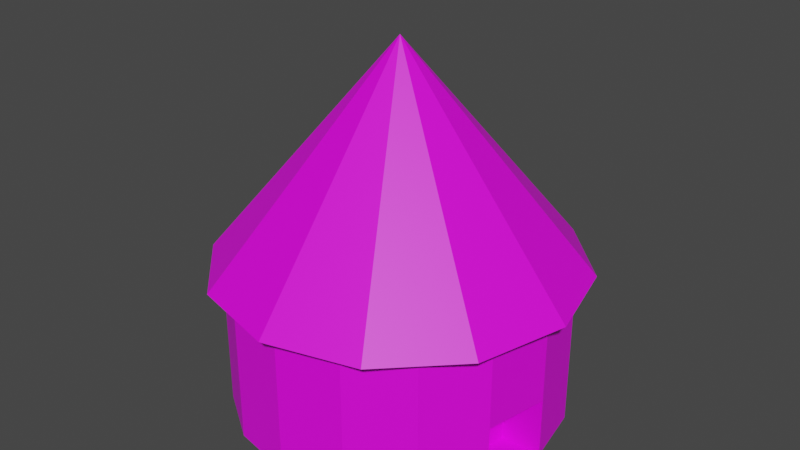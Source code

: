 # Source: house.blend  (saved by Blender 3.0.42; exported with 4.5.12 LTS)
import bpy
from mathutils import Matrix  # noqa: F401  (used for matrix-valued properties, if any)

bpy.ops.wm.read_factory_settings(use_empty=True)
scene = bpy.context.scene
scene.name = 'Scene'

# ---- collections
col_collection = bpy.data.collections.new('Collection'); scene.collection.children.link(col_collection)

# ---- images (referenced by path relative to the original .blend; pixels are not part of the script)
import os
ASSET_DIR = os.environ.get("B2B_ASSET_DIR", "")  # directory of the original .blend (textures are referenced by path, not embedded)
HERE = os.path.dirname(os.path.abspath(__file__))  # packed textures are extracted next to this script under _unpacked/

def load_image(name, relpath, width, height, colorspace="sRGB"):
    """Load a texture the original file referenced (path relative to the .blend, or extracted next to this script)."""
    p = next((c for c in (os.path.join(HERE, relpath), os.path.join(ASSET_DIR, relpath)) if relpath and os.path.exists(c)), "")
    if p:
        img = bpy.data.images.load(p, check_existing=True)
        img.name = name
    else:  # same state as the original file: an image datablock whose file is absent (Cycles renders it pink)
        img = bpy.data.images.new(name, width, height)
        img.source = "FILE"
        img.filepath = "//" + (relpath or name)
    img.colorspace_settings.name = colorspace
    return img
img_imphenziapalette01_png = load_image('ImphenziaPalette01.png', 'ImphenziaPalette01.png', 1024, 1024, 'sRGB')

# ---- materials (node trees are filled in below, after node groups)
mat_housebody = bpy.data.materials.new('HouseBody')
mat_housebody.use_transparent_shadow = False
mat_roof = bpy.data.materials.new('Roof')
mat_roof.use_transparent_shadow = False

# ---- material node trees
mat_housebody.use_nodes = True; mat_housebody.node_tree.nodes.clear()
_N = mat_housebody.node_tree.nodes; _L = mat_housebody.node_tree.links
n0 = _N.new('ShaderNodeBsdfPrincipled'); n0.name = 'Principled BSDF'; n0.location = (10, 300)
n0.distribution = 'GGX'
n0.subsurface_method = 'RANDOM_WALK_SKIN'
n0.inputs[3].default_value = 1.45
n0.inputs[27].default_value = (0.0, 0.0, 0.0, 1.0)
n0.inputs[28].default_value = 1.0
n1 = _N.new('ShaderNodeOutputMaterial'); n1.name = 'Material Output'; n1.location = (300, 300)
n2 = _N.new('ShaderNodeTexImage'); n2.name = 'Image Texture'; n2.location = (-340, 222)
n2.image = img_imphenziapalette01_png
_L.new(n0.outputs[0], n1.inputs[0])
_L.new(n2.outputs[0], n0.inputs[0])
n1.is_active_output = True
mat_roof.use_nodes = True; mat_roof.node_tree.nodes.clear()
_N = mat_roof.node_tree.nodes; _L = mat_roof.node_tree.links
n0 = _N.new('ShaderNodeBsdfPrincipled'); n0.name = 'Principled BSDF'; n0.location = (10, 300)
n0.distribution = 'GGX'
n0.subsurface_method = 'RANDOM_WALK_SKIN'
n0.inputs[3].default_value = 1.45
n0.inputs[27].default_value = (0.0, 0.0, 0.0, 1.0)
n0.inputs[28].default_value = 1.0
n1 = _N.new('ShaderNodeOutputMaterial'); n1.name = 'Material Output'; n1.location = (300, 300)
n2 = _N.new('ShaderNodeTexImage'); n2.name = 'Image Texture'; n2.location = (-415, 211)
n2.image = img_imphenziapalette01_png
_L.new(n0.outputs[0], n1.inputs[0])
_L.new(n2.outputs[0], n0.inputs[0])
n1.is_active_output = True

# ---- world
world_world = bpy.data.worlds.new('World'); scene.world = world_world
world_world.use_nodes = True; world_world.node_tree.nodes.clear()
_N = world_world.node_tree.nodes; _L = world_world.node_tree.links
n0 = _N.new('ShaderNodeOutputWorld'); n0.name = 'World Output'; n0.location = (300, 300)
n1 = _N.new('ShaderNodeBackground'); n1.name = 'Background'; n1.location = (10, 300)
n1.inputs[0].default_value = (0.05088, 0.05088, 0.05088, 1.0)
_L.new(n1.outputs[0], n0.inputs[0])
n0.is_active_output = True
world_world.color = (0.05088, 0.05088, 0.05088)
world_world.use_sun_shadow = False
world_world.sun_shadow_jitter_overblur = 0.0

# ---- meshes
me_cylinder = bpy.data.meshes.new('Cylinder')
me_cylinder.from_pydata([(0.0, 3.0, -1.0), (0.0, 3.0, 1.799), (1.148, 2.772, -1.0), (1.148, 2.772, 1.799), (2.121, 2.121, -1.0), (2.121, 2.121, 1.799), (2.772, 1.148, -1.0), (2.772, 1.148, 1.799), (3.0, -1.311e-07, -1.0), (3.0, -1.311e-07, 1.799), (2.772, -1.148, -1.0), (2.772, -1.148, 1.799), (2.121, -2.121, -1.0), (2.121, -2.121, 1.799), (1.148, -2.772, -1.0), (1.148, -2.772, 1.799), (-2.623e-07, -3.0, -1.0), (-2.623e-07, -3.0, 1.799), (-1.148, -2.772, -1.0), (-1.148, -2.772, 1.799), (-2.121, -2.121, -1.0), (-2.121, -2.121, 1.799), (-2.772, -1.148, -1.0), (-2.772, -1.148, 1.799), (-3.0, 3.577e-08, -1.0), (-3.0, 3.577e-08, 1.799), (-2.772, 1.148, -1.0), (-2.772, 1.148, 1.799), (-2.121, 2.121, -1.0), (-2.121, 2.121, 1.799), (-1.148, 2.772, -1.0), (-1.148, 2.772, 1.799), (0.0, 3.0, 0.1051), (1.148, 2.772, 0.1051), (2.121, 2.121, 0.1051), (2.772, 1.148, 0.1051), (3.0, -1.311e-07, 0.1051), (2.772, -1.148, 0.1051), (2.121, -2.121, 0.1051), (1.148, -2.772, 0.1051), (-2.623e-07, -3.0, 0.1051), (-1.148, -2.772, 0.1051), (-2.121, -2.121, 0.1051), (-2.772, -1.148, 0.1051), (-3.0, 3.577e-08, 0.1051), (-2.772, 1.148, 0.1051), (-2.121, 2.121, 0.1051), (-1.148, 2.772, 0.1051), (2.886, -0.574, -1.0), (2.886, -0.574, 1.799), (2.886, -0.574, 0.1051), (2.886, 0.574, -1.0), (2.886, 0.574, 1.799), (2.886, 0.574, 0.1051), (1.148, 2.772, 1.799), (0.0, 3.0, 1.799), (2.121, 2.121, 1.799), (2.772, 1.148, 1.799), (2.886, 0.574, 1.799), (2.886, -0.574, 1.799), (3.0, -1.311e-07, 1.799), (2.121, -2.121, 1.799), (2.772, -1.148, 1.799), (1.148, -2.772, 1.799), (-2.623e-07, -3.0, 1.799), (-1.148, -2.772, 1.799), (-2.121, -2.121, 1.799), (-2.772, -1.148, 1.799), (-3.0, 3.577e-08, 1.799), (-2.772, 1.148, 1.799), (-2.121, 2.121, 1.799), (-1.148, 2.772, 1.799), (2.092, -1.148, -1.0), (2.092, -1.148, 0.1051), (2.26, -1.311e-07, -1.0), (2.26, -1.311e-07, 0.1051)], [], [(32, 1, 3, 33), (33, 3, 5, 34), (34, 5, 7, 35), (53, 52, 9, 36), (50, 49, 11, 37), (37, 11, 13, 38), (38, 13, 15, 39), (39, 15, 17, 40), (40, 17, 19, 41), (41, 19, 21, 42), (42, 21, 23, 43), (43, 23, 25, 44), (44, 25, 27, 45), (45, 27, 29, 46), (49, 9, 60, 59), (46, 29, 31, 47), (47, 31, 1, 32), (0, 2, 4, 6, 51, 8, 48, 10, 12, 14, 16, 18, 20, 22, 24, 26, 28, 30), (30, 47, 32, 0), (28, 46, 47, 30), (26, 45, 46, 28), (24, 44, 45, 26), (22, 43, 44, 24), (20, 42, 43, 22), (18, 41, 42, 20), (16, 40, 41, 18), (14, 39, 40, 16), (12, 38, 39, 14), (10, 37, 38, 12), (8, 36, 75, 74), (51, 53, 36, 8), (4, 34, 35, 6), (2, 33, 34, 4), (0, 32, 33, 2), (37, 10, 72, 73), (36, 9, 49, 50), (6, 35, 53, 51), (35, 7, 52, 53), (54, 55, 71, 70, 69, 68, 67, 66, 65, 64, 63, 61, 62, 59, 60, 58, 57, 56), (21, 19, 65, 66), (11, 49, 59, 62), (31, 29, 70, 71), (7, 5, 56, 57), (17, 15, 63, 64), (3, 1, 55, 54), (27, 25, 68, 69), (13, 11, 62, 61), (23, 21, 66, 67), (1, 31, 71, 55), (52, 7, 57, 58), (19, 17, 64, 65), (29, 27, 69, 70), (9, 52, 58, 60), (5, 3, 54, 56), (15, 13, 61, 63), (25, 23, 67, 68), (72, 74, 75, 73)])
_uv = me_cylinder.uv_layers.new(name='UVMap')
_uv.uv.foreach_set('vector', [0.8172, 0.4402, 0.8172, 0.4402, 0.8172, 0.4402, 0.8172, 0.4402, 0.8172, 0.4402, 0.8172, 0.4402, 0.8172, 0.4402, 0.8172, 0.4402, 0.8172, 0.4402, 0.8172, 0.4402, 0.8172, 0.4402, 0.8172, 0.4402, 0.8172, 0.4402, 0.8172, 0.4402, 0.8172, 0.4402, 0.8172, 0.4402, 0.8172, 0.4402, 0.8172, 0.4402, 0.8172, 0.4402, 0.8172, 0.4402, 0.8172, 0.4402, 0.8172, 0.4402, 0.8172, 0.4402, 0.8172, 0.4402, 0.8172, 0.4402, 0.8172, 0.4402, 0.8172, 0.4402, 0.8172, 0.4402, 0.8172, 0.4402, 0.8172, 0.4402, 0.8172, 0.4402, 0.8172, 0.4402, 0.8172, 0.4402, 0.8172, 0.4402, 0.8172, 0.4402, 0.8172, 0.4402, 0.8172, 0.4402, 0.8172, 0.4402, 0.8172, 0.4402, 0.8172, 0.4402, 0.8172, 0.4402, 0.8172, 0.4402, 0.8172, 0.4402, 0.8172, 0.4402, 0.8172, 0.4402, 0.8172, 0.4402, 0.8172, 0.4402, 0.8172, 0.4402, 0.8172, 0.4402, 0.8172, 0.4402, 0.8172, 0.4402, 0.8172, 0.4402, 0.8172, 0.4402, 0.8172, 0.4402, 0.8172, 0.4402, 0.8172, 0.4402, 0.8172, 0.4402, 0.8172, 0.4402, 0.8172, 0.4402, 0.8172, 0.4402, 0.8172, 0.4402, 0.8172, 0.4402, 0.8172, 0.4402, 0.8172, 0.4402, 0.8172, 0.4402, 0.8172, 0.4402, 0.8172, 0.4402, 0.8172, 0.4402, 0.8172, 0.4402, 0.8172, 0.4402, 0.8172, 0.4402, 0.8172, 0.4402, 0.8172, 0.4402, 0.8172, 0.4402, 0.8172, 0.4402, 0.8172, 0.4402, 0.8172, 0.4402, 0.8172, 0.4402, 0.8172, 0.4402, 0.8172, 0.4402, 0.8172, 0.4402, 0.8172, 0.4402, 0.8172, 0.4402, 0.8172, 0.4402, 0.8172, 0.4402, 0.8172, 0.4402, 0.8172, 0.4402, 0.8172, 0.4402, 0.8172, 0.4402, 0.8172, 0.4402, 0.8172, 0.4402, 0.8172, 0.4402, 0.8172, 0.4402, 0.8172, 0.4402, 0.8172, 0.4402, 0.8172, 0.4402, 0.8172, 0.4402, 0.8172, 0.4402, 0.8172, 0.4402, 0.8172, 0.4402, 0.8172, 0.4402, 0.8172, 0.4402, 0.8172, 0.4402, 0.8172, 0.4402, 0.8172, 0.4402, 0.8172, 0.4402, 0.8172, 0.4402, 0.8172, 0.4402, 0.8172, 0.4402, 0.8172, 0.4402, 0.8172, 0.4402, 0.8172, 0.4402, 0.8172, 0.4402, 0.8172, 0.4402, 0.8172, 0.4402, 0.8172, 0.4402, 0.8172, 0.4402, 0.8172, 0.4402, 0.8172, 0.4402, 0.8172, 0.4402, 0.8172, 0.4402, 0.8172, 0.4402, 0.8172, 0.4402, 0.8172, 0.4402, 0.8172, 0.4402, 0.8172, 0.4402, 0.8172, 0.4402, 0.8172, 0.4402, 0.8172, 0.4402, 0.8172, 0.4402, 0.8172, 0.4402, 0.8172, 0.4402, 0.8172, 0.4402, 0.8172, 0.4402, 0.8172, 0.4402, 0.8172, 0.4402, 0.8172, 0.4402, 0.8172, 0.4402, 0.8172, 0.4402, 0.8172, 0.4402, 0.8172, 0.4402, 0.8172, 0.4402, 0.8172, 0.4402, 0.8172, 0.4402, 0.8172, 0.4402, 0.8172, 0.4402, 0.8172, 0.4402, 0.8172, 0.4402, 0.8172, 0.4402, 0.8172, 0.4402, 0.8172, 0.4402, 0.8172, 0.4402, 0.8172, 0.4402, 0.8172, 0.4402, 0.8172, 0.4402, 0.8172, 0.4402, 0.8172, 0.4402, 0.8172, 0.4402, 0.8172, 0.4402, 0.8172, 0.4402, 0.8172, 0.4402, 0.8172, 0.4402, 0.8172, 0.4402, 0.8172, 0.4402, 0.8172, 0.4402, 0.8172, 0.4402, 0.8172, 0.4402, 0.8172, 0.4402, 0.8172, 0.4402, 0.8172, 0.4402, 0.8172, 0.4402, 0.8172, 0.4402, 0.8172, 0.4402, 0.8172, 0.4402, 0.8172, 0.4402, 0.8172, 0.4402, 0.8172, 0.4402, 0.8172, 0.4402, 0.8172, 0.4402, 0.8172, 0.4402, 0.8172, 0.4402, 0.8172, 0.4402, 0.8172, 0.4402, 0.8172, 0.4402, 0.8172, 0.4402, 0.8172, 0.4402, 0.8172, 0.4402, 0.8172, 0.4402, 0.8172, 0.4402, 0.8172, 0.4402, 0.8172, 0.4402, 0.8172, 0.4402, 0.8172, 0.4402, 0.8172, 0.4402, 0.8172, 0.4402, 0.8172, 0.4402, 0.8172, 0.4402, 0.8172, 0.4402, 0.8172, 0.4402, 0.8172, 0.4402, 0.8172, 0.4402, 0.8172, 0.4402, 0.8172, 0.4402, 0.8172, 0.4402, 0.8172, 0.4402, 0.8172, 0.4402, 0.8172, 0.4402, 0.8172, 0.4402, 0.8172, 0.4402, 0.8172, 0.4402, 0.8172, 0.4402, 0.8172, 0.4402, 0.8172, 0.4402, 0.8172, 0.4402, 0.8172, 0.4402, 0.8172, 0.4402, 0.8172, 0.4402, 0.8172, 0.4402, 0.8172, 0.4402, 0.8172, 0.4402, 0.8172, 0.4402, 0.8172, 0.4402, 0.8172, 0.4402, 0.8172, 0.4402, 0.8172, 0.4402, 0.8172, 0.4402, 0.8172, 0.4402, 0.8172, 0.4402, 0.8172, 0.4402, 0.8172, 0.4402, 0.8172, 0.4402, 0.8172, 0.4402, 0.8172, 0.4402, 0.8172, 0.4402, 0.8172, 0.4402, 0.8172, 0.4402, 0.8172, 0.4402, 0.8172, 0.4402, 0.8172, 0.4402, 0.8172, 0.4402, 0.8172, 0.4402, 0.8172, 0.4402, 0.8172, 0.4402, 0.8172, 0.4402, 0.8172, 0.4402, 0.8172, 0.4402, 0.8172, 0.4402, 0.8172, 0.4402, 0.8172, 0.4402, 0.8172, 0.4402, 0.8172, 0.4402, 0.8172, 0.4402, 0.8172, 0.4402, 0.8172, 0.4402, 0.8172, 0.4402, 0.8172, 0.4402])
me_cylinder.materials.append(mat_housebody)
me_cylinder.use_remesh_fix_poles = True
me_cylinder.use_remesh_preserve_attributes = False
me_cylinder.update()
me_cone = bpy.data.meshes.new('Cone')
me_cone.from_pydata([(0.0, 3.0, -1.8), (1.5, 2.598, -1.8), (2.598, 1.5, -1.8), (3.0, -1.311e-07, -1.8), (2.598, -1.5, -1.8), (1.5, -2.598, -1.8), (-2.623e-07, -3.0, -1.8), (-1.5, -2.598, -1.8), (-2.598, -1.5, -1.8), (-3.0, 3.577e-08, -1.8), (-2.598, 1.5, -1.8), (-1.5, 2.598, -1.8), (0.0, 0.0, 1.8)], [], [(0, 12, 1), (1, 12, 2), (2, 12, 3), (3, 12, 4), (4, 12, 5), (5, 12, 6), (6, 12, 7), (7, 12, 8), (8, 12, 9), (9, 12, 10), (0, 1, 2, 3, 4, 5, 6, 7, 8, 9, 10, 11), (10, 12, 11), (11, 12, 0)])
_uv = me_cone.uv_layers.new(name='UVMap')
_uv.uv.foreach_set('vector', [0.0737, 0.5693, 0.0737, 0.5693, 0.0737, 0.5693, 0.0737, 0.5693, 0.0737, 0.5693, 0.0737, 0.5693, 0.0737, 0.5693, 0.0737, 0.5693, 0.0737, 0.5693, 0.0737, 0.5693, 0.0737, 0.5693, 0.0737, 0.5693, 0.0737, 0.5693, 0.0737, 0.5693, 0.0737, 0.5693, 0.0737, 0.5693, 0.0737, 0.5693, 0.0737, 0.5693, 0.0737, 0.5693, 0.0737, 0.5693, 0.0737, 0.5693, 0.0737, 0.5693, 0.0737, 0.5693, 0.0737, 0.5693, 0.0737, 0.5693, 0.0737, 0.5693, 0.0737, 0.5693, 0.0737, 0.5693, 0.0737, 0.5693, 0.0737, 0.5693, 0.0737, 0.5693, 0.0737, 0.5693, 0.0737, 0.5693, 0.0737, 0.5693, 0.0737, 0.5693, 0.0737, 0.5693, 0.0737, 0.5693, 0.0737, 0.5693, 0.0737, 0.5693, 0.0737, 0.5693, 0.0737, 0.5693, 0.0737, 0.5693, 0.0737, 0.5693, 0.0737, 0.5693, 0.0737, 0.5693, 0.0737, 0.5693, 0.0737, 0.5693, 0.0737, 0.5693])
me_cone.materials.append(mat_roof)
me_cone.use_remesh_fix_poles = True
me_cone.use_remesh_preserve_attributes = False
me_cone.update()

# ---- objects
ob_housebody = bpy.data.objects.new('HouseBody', me_cylinder)
ob_roof = bpy.data.objects.new('Roof', me_cone)

# ---- transforms, parenting, visibility, modifiers, constraints
ob_housebody.location = (0.0, 0.0, 0.0)
ob_roof.location = (0.0, 0.0, 3.626)
ob_roof.scale = (1.105, 1.105, 1.105)

# ---- collection membership
col_collection.objects.link(ob_housebody)
col_collection.objects.link(ob_roof)

# ---- scene / render settings (as saved in the file)
scene.frame_start = 1; scene.frame_end = 250; scene.frame_set(1)
scene.render.engine = 'BLENDER_EEVEE_NEXT'
scene.cycles.sampling_pattern = 'TABULATED_SOBOL'
scene.cycles.use_light_tree = False
scene.view_settings.view_transform = 'Filmic'
bpy.context.view_layer.update()

# ---- added for rendering (the .blend has no active camera and no usable light): camera, sun
cam_auto = bpy.data.cameras.new('AutoCamera')
cam_auto.lens = 50.0
cam_auto.sensor_width = 36.0
cam_auto.clip_end = 1000.0
ob_auto_camera = bpy.data.objects.new('AutoCamera', cam_auto)
scene.collection.objects.link(ob_auto_camera)
ob_auto_camera.location = (10.6181, -12.7417, 10.802)
ob_auto_camera.rotation_euler = (1.09748, -7.21219e-08, 0.694738)
scene.camera = ob_auto_camera
light_auto_sun = bpy.data.lights.new('AutoSun', 'SUN')
light_auto_sun.energy = 3.0
light_auto_sun.angle = 0.0523599
ob_auto_sun = bpy.data.objects.new('AutoSun', light_auto_sun)
scene.collection.objects.link(ob_auto_sun)
ob_auto_sun.rotation_euler = (0.872665, 0.174533, 0.523599)
bpy.context.view_layer.update()
